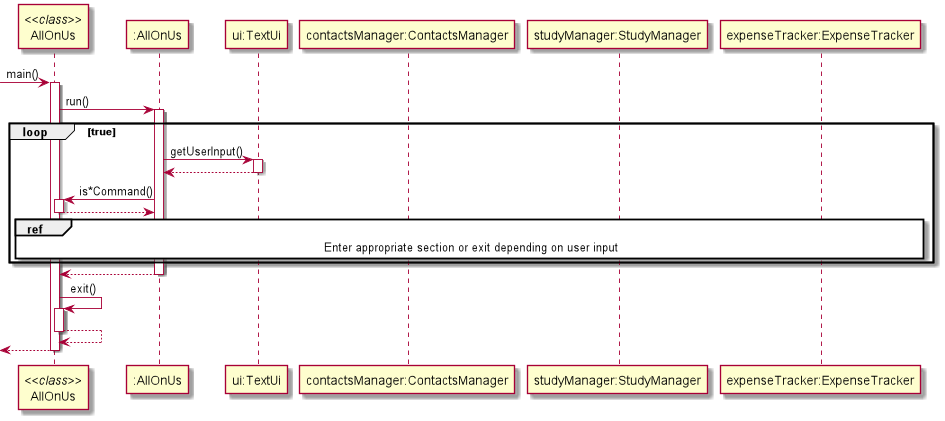

The diagram above was rendered by PlantUML. Its source (embedded in the PNG):
@startuml
'https://plantuml.com/sequence-diagram

!include Style.puml

participant "AllOnUs" <<class>>
participant ":AllOnUs"
participant "ui:TextUi"
participant "contactsManager:ContactsManager"
participant "studyManager:StudyManager"
participant "expenseTracker:ExpenseTracker"


-> "AllOnUs"++ : main()
"AllOnUs" -> ":AllOnUs"++: run()

loop true
    ":AllOnUs" -> "ui:TextUi"++ : getUserInput()
    "ui:TextUi" --> ":AllOnUs" -- :
    ":AllOnUs" -> "AllOnUs"++ : is*Command()
    "AllOnUs" --> ":AllOnUs"--
    ref over "contactsManager:ContactsManager", "studyManager:StudyManager", "expenseTracker:ExpenseTracker","AllOnUs",":AllOnUs": Enter appropriate section or exit depending on user input

end
":AllOnUs" --> "AllOnUs"--
"AllOnUs" -> "AllOnUs"++ : exit()
"AllOnUs" --> "AllOnUs" --:
<--"AllOnUs" --:


deactivate "AllOnUs"

@enduml